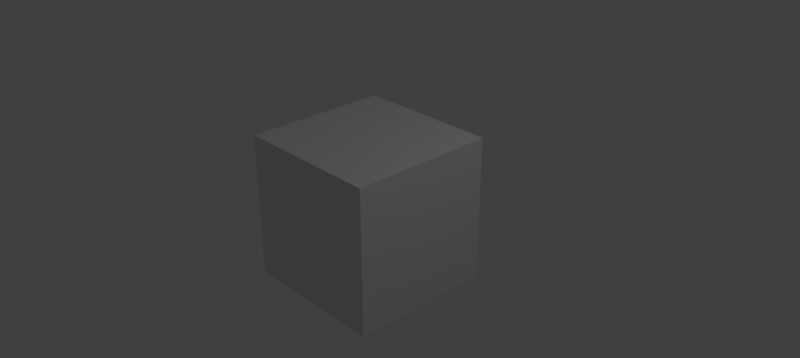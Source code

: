 # Source: montage.blend  (saved by Blender 2.79.0; exported with 4.5.12 LTS)
import bpy
from mathutils import Matrix  # noqa: F401  (used for matrix-valued properties, if any)

bpy.ops.wm.read_factory_settings(use_empty=True)
scene = bpy.context.scene
scene.name = 'Scene'

# ---- collections
col_collection_1 = bpy.data.collections.new('Collection 1'); scene.collection.children.link(col_collection_1)

# ---- materials (node trees are filled in below, after node groups)
mat_material = bpy.data.materials.new('Material')
mat_material.alpha_threshold = 0.0
mat_material.use_transparent_shadow = False
mat_material.roughness = 0.5
mat_material.line_color = (0.0, 0.0, 0.0, 1.0)

# ---- material node trees

# ---- world
world_world = bpy.data.worlds.new('World'); scene.world = world_world
world_world.color = (0.05088, 0.05088, 0.05088)
world_world.use_sun_shadow = False
world_world.sun_shadow_jitter_overblur = 0.0
world_world.cycles.sampling_method = 'MANUAL'

# ---- cameras
cam_camera = bpy.data.cameras.new('Camera')
cam_camera.clip_end = 100.0
cam_camera.lens = 35.0
cam_camera.sensor_width = 32.0
cam_camera.sensor_height = 18.0
cam_camera.ortho_scale = 7.314
cam_camera.dof.focus_distance = 0.0
cam_camera.dof.aperture_fstop = 128.0

# ---- lights
light_lamp = bpy.data.lights.new('Lamp', 'POINT')
light_lamp.transmission_factor = 0.0
light_lamp.cutoff_distance = 30.0
light_lamp.energy = 100.0
light_lamp.shadow_buffer_clip_start = 1.001
light_lamp.shadow_soft_size = 0.1
light_lamp.shadow_maximum_resolution = 0.006
light_lamp.use_absolute_resolution = True

# ---- meshes
me_cube = bpy.data.meshes.new('Cube')
me_cube.from_pydata([(1.0, 1.0, -1.0), (1.0, -1.0, -1.0), (-1.0, -1.0, -1.0), (-1.0, 1.0, -1.0), (1.0, 1.0, 1.0), (1.0, -1.0, 1.0), (-1.0, -1.0, 1.0), (-1.0, 1.0, 1.0)], [], [(0, 1, 2, 3), (4, 7, 6, 5), (0, 4, 5, 1), (1, 5, 6, 2), (2, 6, 7, 3), (4, 0, 3, 7)])
me_cube.materials.append(mat_material)
me_cube.use_remesh_preserve_volume = False
me_cube.use_remesh_preserve_attributes = False
me_cube.use_mirror_vertex_groups = False
me_cube.update()

# ---- objects
ob_cube = bpy.data.objects.new('Cube', me_cube)
ob_lamp = bpy.data.objects.new('Lamp', light_lamp)
ob_camera = bpy.data.objects.new('Camera', cam_camera)

# ---- transforms, parenting, visibility, modifiers, constraints
ob_cube.location = (0.0, 0.0, 0.0)
ob_cube.lock_rotations_4d = False
ob_cube.empty_display_type = 'ARROWS'
ob_cube.lineart.crease_threshold = 0.0
ob_lamp.location = (4.076, 1.005, 5.904)
ob_lamp.rotation_euler = (0.6503, 0.05522, 1.866)
ob_lamp.lock_rotations_4d = False
ob_lamp.empty_display_type = 'ARROWS'
ob_lamp.color = (0.0, 0.0, 0.0, 0.0)
ob_lamp.lineart.crease_threshold = 0.0
ob_camera.location = (7.481, -6.508, 5.344)
ob_camera.rotation_euler = (1.109, 0.0, 0.8149)
ob_camera.lock_rotations_4d = False
ob_camera.empty_display_type = 'ARROWS'
ob_camera.color = (0.0, 0.0, 0.0, 0.0)
ob_camera.display_type = 'WIRE'
ob_camera.lineart.crease_threshold = 0.0

# ---- collection membership
col_collection_1.objects.link(ob_cube)
col_collection_1.objects.link(ob_lamp)
col_collection_1.objects.link(ob_camera)

# ---- scene / render settings (as saved in the file)
scene.camera = ob_camera
scene.frame_start = 1; scene.frame_end = 977; scene.frame_set(498)
scene.render.engine = 'BLENDER_EEVEE_NEXT'
scene.render.resolution_x = 2412
scene.render.resolution_percentage = 25
scene.render.dither_intensity = 0.0
scene.cycles.use_denoising = False
scene.cycles.samples = 128
scene.cycles.sampling_pattern = 'TABULATED_SOBOL'
scene.cycles.use_adaptive_sampling = False
scene.cycles.use_light_tree = False
scene.cycles.blur_glossy = 0.0
scene.cycles.sample_clamp_indirect = 0.0
scene.view_settings.view_transform = 'Standard'
bpy.context.view_layer.update()
